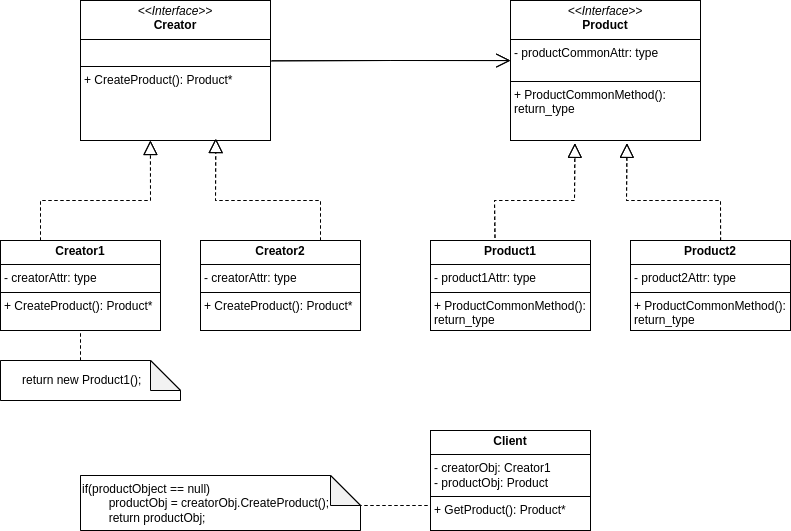

The diagram above was exported from draw.io. Its source (the exported page's mxGraphModel, read from the mxfile embedded in the PNG):
<mxGraphModel dx="1044" dy="575" grid="1" gridSize="10" guides="1" tooltips="1" connect="1" arrows="1" fold="1" page="1" pageScale="1" pageWidth="827" pageHeight="1169" math="0" shadow="0">
  <root>
    <mxCell id="WIyWlLk6GJQsqaUBKTNV-0" />
    <mxCell id="WIyWlLk6GJQsqaUBKTNV-1" parent="WIyWlLk6GJQsqaUBKTNV-0" />
    <mxCell id="eBdvUt5oQFF3fciLyBsF-1" value="&lt;p style=&quot;margin:0px;margin-top:4px;text-align:center;&quot;&gt;&lt;i&gt;&amp;lt;&amp;lt;Interface&amp;gt;&amp;gt;&lt;/i&gt;&lt;br&gt;&lt;b&gt;Creator&lt;/b&gt;&lt;/p&gt;&lt;hr size=&quot;1&quot; style=&quot;border-style:solid;&quot;&gt;&lt;p style=&quot;margin:0px;margin-left:4px;&quot;&gt;&lt;br&gt;&lt;/p&gt;&lt;hr size=&quot;1&quot; style=&quot;border-style:solid;&quot;&gt;&lt;p style=&quot;margin:0px;margin-left:4px;&quot;&gt;+ CreateProduct(): Product*&lt;br&gt;&lt;br&gt;&lt;/p&gt;" style="verticalAlign=top;align=left;overflow=fill;html=1;whiteSpace=wrap;" parent="WIyWlLk6GJQsqaUBKTNV-1" vertex="1">
      <mxGeometry x="90" y="120" width="190" height="140" as="geometry" />
    </mxCell>
    <mxCell id="eBdvUt5oQFF3fciLyBsF-2" value="&lt;p style=&quot;margin:0px;margin-top:4px;text-align:center;&quot;&gt;&lt;i&gt;&amp;lt;&amp;lt;Interface&amp;gt;&amp;gt;&lt;/i&gt;&lt;br&gt;&lt;b&gt;Product&lt;/b&gt;&lt;/p&gt;&lt;hr size=&quot;1&quot; style=&quot;border-style:solid;&quot;&gt;&lt;p style=&quot;margin:0px;margin-left:4px;&quot;&gt;- productCommonAttr: type&lt;br&gt;&lt;br&gt;&lt;/p&gt;&lt;hr size=&quot;1&quot; style=&quot;border-style:solid;&quot;&gt;&lt;p style=&quot;margin:0px;margin-left:4px;&quot;&gt;+ ProductCommonMethod(): return_type&lt;/p&gt;" style="verticalAlign=top;align=left;overflow=fill;html=1;whiteSpace=wrap;" parent="WIyWlLk6GJQsqaUBKTNV-1" vertex="1">
      <mxGeometry x="520" y="120" width="190" height="140" as="geometry" />
    </mxCell>
    <mxCell id="eBdvUt5oQFF3fciLyBsF-6" value="" style="endArrow=open;endFill=1;endSize=12;html=1;rounded=0;exitX=1.006;exitY=0.431;exitDx=0;exitDy=0;exitPerimeter=0;entryX=0;entryY=0.429;entryDx=0;entryDy=0;entryPerimeter=0;" parent="WIyWlLk6GJQsqaUBKTNV-1" source="eBdvUt5oQFF3fciLyBsF-1" target="eBdvUt5oQFF3fciLyBsF-2" edge="1">
      <mxGeometry width="160" relative="1" as="geometry">
        <mxPoint x="320" y="180" as="sourcePoint" />
        <mxPoint x="480" y="180" as="targetPoint" />
        <Array as="points">
          <mxPoint x="400" y="180" />
        </Array>
      </mxGeometry>
    </mxCell>
    <mxCell id="eBdvUt5oQFF3fciLyBsF-7" value="&lt;p style=&quot;margin:0px;margin-top:4px;text-align:center;&quot;&gt;&lt;b&gt;Creator1&lt;/b&gt;&lt;/p&gt;&lt;hr size=&quot;1&quot; style=&quot;border-style:solid;&quot;&gt;&lt;p style=&quot;margin:0px;margin-left:4px;&quot;&gt;- creatorAttr: type&lt;/p&gt;&lt;hr size=&quot;1&quot; style=&quot;border-style:solid;&quot;&gt;&lt;p style=&quot;margin:0px;margin-left:4px;&quot;&gt;+ CreateProduct(): Product*&lt;/p&gt;" style="verticalAlign=top;align=left;overflow=fill;html=1;whiteSpace=wrap;" parent="WIyWlLk6GJQsqaUBKTNV-1" vertex="1">
      <mxGeometry x="10" y="360" width="160" height="90" as="geometry" />
    </mxCell>
    <mxCell id="eBdvUt5oQFF3fciLyBsF-8" value="&lt;p style=&quot;margin:0px;margin-top:4px;text-align:center;&quot;&gt;&lt;b&gt;Creator2&lt;/b&gt;&lt;/p&gt;&lt;hr size=&quot;1&quot; style=&quot;border-style:solid;&quot;&gt;&lt;p style=&quot;margin:0px;margin-left:4px;&quot;&gt;- creatorAttr: type&lt;/p&gt;&lt;hr size=&quot;1&quot; style=&quot;border-style:solid;&quot;&gt;&lt;p style=&quot;margin:0px;margin-left:4px;&quot;&gt;+ CreateProduct(): Product*&lt;/p&gt;" style="verticalAlign=top;align=left;overflow=fill;html=1;whiteSpace=wrap;" parent="WIyWlLk6GJQsqaUBKTNV-1" vertex="1">
      <mxGeometry x="210" y="360" width="160" height="90" as="geometry" />
    </mxCell>
    <mxCell id="eBdvUt5oQFF3fciLyBsF-9" value="&lt;p style=&quot;margin:0px;margin-top:4px;text-align:center;&quot;&gt;&lt;b&gt;Product1&lt;/b&gt;&lt;/p&gt;&lt;hr size=&quot;1&quot; style=&quot;border-style:solid;&quot;&gt;&lt;p style=&quot;margin:0px;margin-left:4px;&quot;&gt;- product1Attr: type&lt;/p&gt;&lt;hr size=&quot;1&quot; style=&quot;border-style:solid;&quot;&gt;&lt;p style=&quot;margin:0px;margin-left:4px;&quot;&gt;+ ProductCommonMethod(): return_type&lt;/p&gt;" style="verticalAlign=top;align=left;overflow=fill;html=1;whiteSpace=wrap;" parent="WIyWlLk6GJQsqaUBKTNV-1" vertex="1">
      <mxGeometry x="440" y="360" width="160" height="90" as="geometry" />
    </mxCell>
    <mxCell id="eBdvUt5oQFF3fciLyBsF-10" value="&lt;p style=&quot;margin:0px;margin-top:4px;text-align:center;&quot;&gt;&lt;b&gt;Product2&lt;/b&gt;&lt;/p&gt;&lt;hr size=&quot;1&quot; style=&quot;border-style:solid;&quot;&gt;&lt;p style=&quot;margin:0px;margin-left:4px;&quot;&gt;- product2Attr: type&lt;/p&gt;&lt;hr size=&quot;1&quot; style=&quot;border-style:solid;&quot;&gt;&lt;p style=&quot;margin:0px;margin-left:4px;&quot;&gt;+ ProductCommonMethod(): return_type&lt;/p&gt;" style="verticalAlign=top;align=left;overflow=fill;html=1;whiteSpace=wrap;" parent="WIyWlLk6GJQsqaUBKTNV-1" vertex="1">
      <mxGeometry x="640" y="360" width="160" height="90" as="geometry" />
    </mxCell>
    <mxCell id="eBdvUt5oQFF3fciLyBsF-11" value="" style="endArrow=block;dashed=1;endFill=0;endSize=12;html=1;rounded=0;exitX=0.25;exitY=0;exitDx=0;exitDy=0;entryX=0.368;entryY=1;entryDx=0;entryDy=0;entryPerimeter=0;" parent="WIyWlLk6GJQsqaUBKTNV-1" source="eBdvUt5oQFF3fciLyBsF-7" target="eBdvUt5oQFF3fciLyBsF-1" edge="1">
      <mxGeometry width="160" relative="1" as="geometry">
        <mxPoint x="40" y="320" as="sourcePoint" />
        <mxPoint x="200" y="320" as="targetPoint" />
        <Array as="points">
          <mxPoint x="50" y="320" />
          <mxPoint x="160" y="320" />
        </Array>
      </mxGeometry>
    </mxCell>
    <mxCell id="eBdvUt5oQFF3fciLyBsF-12" value="" style="endArrow=block;dashed=1;endFill=0;endSize=12;html=1;rounded=0;exitX=0.75;exitY=0;exitDx=0;exitDy=0;entryX=0.712;entryY=0.986;entryDx=0;entryDy=0;entryPerimeter=0;" parent="WIyWlLk6GJQsqaUBKTNV-1" source="eBdvUt5oQFF3fciLyBsF-8" target="eBdvUt5oQFF3fciLyBsF-1" edge="1">
      <mxGeometry width="160" relative="1" as="geometry">
        <mxPoint x="250" y="360" as="sourcePoint" />
        <mxPoint x="360" y="260" as="targetPoint" />
        <Array as="points">
          <mxPoint x="330" y="320" />
          <mxPoint x="225" y="320" />
        </Array>
      </mxGeometry>
    </mxCell>
    <mxCell id="eBdvUt5oQFF3fciLyBsF-13" value="" style="endArrow=block;dashed=1;endFill=0;endSize=12;html=1;rounded=0;entryX=0.339;entryY=1.02;entryDx=0;entryDy=0;entryPerimeter=0;exitX=0.403;exitY=-0.031;exitDx=0;exitDy=0;exitPerimeter=0;" parent="WIyWlLk6GJQsqaUBKTNV-1" source="eBdvUt5oQFF3fciLyBsF-9" target="eBdvUt5oQFF3fciLyBsF-2" edge="1">
      <mxGeometry width="160" relative="1" as="geometry">
        <mxPoint x="470" y="310" as="sourcePoint" />
        <mxPoint x="630" y="310" as="targetPoint" />
        <Array as="points">
          <mxPoint x="504" y="320" />
          <mxPoint x="584" y="320" />
        </Array>
      </mxGeometry>
    </mxCell>
    <mxCell id="eBdvUt5oQFF3fciLyBsF-14" value="" style="endArrow=block;dashed=1;endFill=0;endSize=12;html=1;rounded=0;exitX=0.563;exitY=0;exitDx=0;exitDy=0;exitPerimeter=0;entryX=0.613;entryY=1.02;entryDx=0;entryDy=0;entryPerimeter=0;" parent="WIyWlLk6GJQsqaUBKTNV-1" source="eBdvUt5oQFF3fciLyBsF-10" target="eBdvUt5oQFF3fciLyBsF-2" edge="1">
      <mxGeometry width="160" relative="1" as="geometry">
        <mxPoint x="620" y="310" as="sourcePoint" />
        <mxPoint x="780" y="310" as="targetPoint" />
        <Array as="points">
          <mxPoint x="730" y="320" />
          <mxPoint x="636" y="320" />
        </Array>
      </mxGeometry>
    </mxCell>
    <mxCell id="eBdvUt5oQFF3fciLyBsF-17" value="" style="endArrow=none;dashed=1;html=1;rounded=0;" parent="WIyWlLk6GJQsqaUBKTNV-1" target="eBdvUt5oQFF3fciLyBsF-7" edge="1">
      <mxGeometry width="50" height="50" relative="1" as="geometry">
        <mxPoint x="90" y="480" as="sourcePoint" />
        <mxPoint x="115" y="460" as="targetPoint" />
      </mxGeometry>
    </mxCell>
    <mxCell id="eBdvUt5oQFF3fciLyBsF-18" value="return new Product1();&amp;nbsp; &amp;nbsp; &amp;nbsp;" style="shape=note;whiteSpace=wrap;html=1;backgroundOutline=1;darkOpacity=0.05;" parent="WIyWlLk6GJQsqaUBKTNV-1" vertex="1">
      <mxGeometry x="10" y="480" width="180" height="40" as="geometry" />
    </mxCell>
    <mxCell id="eBdvUt5oQFF3fciLyBsF-21" value="&lt;p style=&quot;margin:0px;margin-top:4px;text-align:center;&quot;&gt;&lt;b&gt;Client&lt;/b&gt;&lt;/p&gt;&lt;hr size=&quot;1&quot; style=&quot;border-style:solid;&quot;&gt;&lt;p style=&quot;margin:0px;margin-left:4px;&quot;&gt;- creatorObj: Creator1&lt;/p&gt;&lt;p style=&quot;margin:0px;margin-left:4px;&quot;&gt;- productObj: Product&lt;/p&gt;&lt;hr size=&quot;1&quot; style=&quot;border-style:solid;&quot;&gt;&lt;p style=&quot;margin:0px;margin-left:4px;&quot;&gt;&lt;span style=&quot;background-color: transparent; color: light-dark(rgb(0, 0, 0), rgb(255, 255, 255));&quot;&gt;+ GetProduct(): Product*&lt;/span&gt;&lt;/p&gt;" style="verticalAlign=top;align=left;overflow=fill;html=1;whiteSpace=wrap;" parent="WIyWlLk6GJQsqaUBKTNV-1" vertex="1">
      <mxGeometry x="440" y="550" width="160" height="100" as="geometry" />
    </mxCell>
    <mxCell id="eBdvUt5oQFF3fciLyBsF-22" value="if(productObject == null)&lt;div&gt;&lt;span style=&quot;white-space: pre;&quot;&gt;&#09;&lt;/span&gt;productObj = creatorObj.CreateProduct();&lt;/div&gt;&lt;div&gt;&lt;span style=&quot;white-space: pre;&quot;&gt;&#09;&lt;/span&gt;return productObj;&lt;/div&gt;" style="shape=note;whiteSpace=wrap;html=1;backgroundOutline=1;darkOpacity=0.05;align=left;" parent="WIyWlLk6GJQsqaUBKTNV-1" vertex="1">
      <mxGeometry x="90" y="595" width="280" height="55" as="geometry" />
    </mxCell>
    <mxCell id="eBdvUt5oQFF3fciLyBsF-25" value="" style="endArrow=none;dashed=1;html=1;rounded=0;exitX=0;exitY=0;exitDx=260;exitDy=30;exitPerimeter=0;entryX=0;entryY=0.75;entryDx=0;entryDy=0;" parent="WIyWlLk6GJQsqaUBKTNV-1" source="eBdvUt5oQFF3fciLyBsF-22" target="eBdvUt5oQFF3fciLyBsF-21" edge="1">
      <mxGeometry width="50" height="50" relative="1" as="geometry">
        <mxPoint x="390" y="680" as="sourcePoint" />
        <mxPoint x="310" y="610" as="targetPoint" />
      </mxGeometry>
    </mxCell>
    <mxCell id="KveiQm2yuL8w2wYOBFwU-1" value="&lt;p style=&quot;margin:0px;margin-top:4px;text-align:center;&quot;&gt;&lt;i&gt;&amp;lt;&amp;lt;Interface&amp;gt;&amp;gt;&lt;/i&gt;&lt;br&gt;&lt;b&gt;Creator&lt;/b&gt;&lt;/p&gt;&lt;hr size=&quot;1&quot; style=&quot;border-style:solid;&quot;&gt;&lt;p style=&quot;margin:0px;margin-left:4px;&quot;&gt;&lt;br&gt;&lt;/p&gt;&lt;hr size=&quot;1&quot; style=&quot;border-style:solid;&quot;&gt;&lt;p style=&quot;margin:0px;margin-left:4px;&quot;&gt;+ CreateProduct(): Product*&lt;br&gt;&lt;br&gt;&lt;/p&gt;" style="verticalAlign=top;align=left;overflow=fill;html=1;whiteSpace=wrap;" parent="WIyWlLk6GJQsqaUBKTNV-1" vertex="1">
      <mxGeometry x="90" y="120" width="190" height="140" as="geometry" />
    </mxCell>
    <mxCell id="KveiQm2yuL8w2wYOBFwU-2" value="&lt;p style=&quot;margin:0px;margin-top:4px;text-align:center;&quot;&gt;&lt;i&gt;&amp;lt;&amp;lt;Interface&amp;gt;&amp;gt;&lt;/i&gt;&lt;br&gt;&lt;b&gt;Product&lt;/b&gt;&lt;/p&gt;&lt;hr size=&quot;1&quot; style=&quot;border-style:solid;&quot;&gt;&lt;p style=&quot;margin:0px;margin-left:4px;&quot;&gt;- productCommonAttr: type&lt;br&gt;&lt;br&gt;&lt;/p&gt;&lt;hr size=&quot;1&quot; style=&quot;border-style:solid;&quot;&gt;&lt;p style=&quot;margin:0px;margin-left:4px;&quot;&gt;+ ProductCommonMethod(): return_type&lt;/p&gt;" style="verticalAlign=top;align=left;overflow=fill;html=1;whiteSpace=wrap;" parent="WIyWlLk6GJQsqaUBKTNV-1" vertex="1">
      <mxGeometry x="520" y="120" width="190" height="140" as="geometry" />
    </mxCell>
    <mxCell id="KveiQm2yuL8w2wYOBFwU-3" value="" style="endArrow=open;endFill=1;endSize=12;html=1;rounded=0;exitX=1.006;exitY=0.431;exitDx=0;exitDy=0;exitPerimeter=0;entryX=0;entryY=0.429;entryDx=0;entryDy=0;entryPerimeter=0;" parent="WIyWlLk6GJQsqaUBKTNV-1" source="KveiQm2yuL8w2wYOBFwU-1" target="KveiQm2yuL8w2wYOBFwU-2" edge="1">
      <mxGeometry width="160" relative="1" as="geometry">
        <mxPoint x="320" y="180" as="sourcePoint" />
        <mxPoint x="480" y="180" as="targetPoint" />
        <Array as="points">
          <mxPoint x="400" y="180" />
        </Array>
      </mxGeometry>
    </mxCell>
    <mxCell id="KveiQm2yuL8w2wYOBFwU-4" value="&lt;p style=&quot;margin:0px;margin-top:4px;text-align:center;&quot;&gt;&lt;b&gt;Creator1&lt;/b&gt;&lt;/p&gt;&lt;hr size=&quot;1&quot; style=&quot;border-style:solid;&quot;&gt;&lt;p style=&quot;margin:0px;margin-left:4px;&quot;&gt;- creatorAttr: type&lt;/p&gt;&lt;hr size=&quot;1&quot; style=&quot;border-style:solid;&quot;&gt;&lt;p style=&quot;margin:0px;margin-left:4px;&quot;&gt;+ CreateProduct(): Product*&lt;/p&gt;" style="verticalAlign=top;align=left;overflow=fill;html=1;whiteSpace=wrap;" parent="WIyWlLk6GJQsqaUBKTNV-1" vertex="1">
      <mxGeometry x="10" y="360" width="160" height="90" as="geometry" />
    </mxCell>
    <mxCell id="KveiQm2yuL8w2wYOBFwU-5" value="&lt;p style=&quot;margin:0px;margin-top:4px;text-align:center;&quot;&gt;&lt;b&gt;Creator2&lt;/b&gt;&lt;/p&gt;&lt;hr size=&quot;1&quot; style=&quot;border-style:solid;&quot;&gt;&lt;p style=&quot;margin:0px;margin-left:4px;&quot;&gt;- creatorAttr: type&lt;/p&gt;&lt;hr size=&quot;1&quot; style=&quot;border-style:solid;&quot;&gt;&lt;p style=&quot;margin:0px;margin-left:4px;&quot;&gt;+ CreateProduct(): Product*&lt;/p&gt;" style="verticalAlign=top;align=left;overflow=fill;html=1;whiteSpace=wrap;" parent="WIyWlLk6GJQsqaUBKTNV-1" vertex="1">
      <mxGeometry x="210" y="360" width="160" height="90" as="geometry" />
    </mxCell>
    <mxCell id="KveiQm2yuL8w2wYOBFwU-6" value="&lt;p style=&quot;margin:0px;margin-top:4px;text-align:center;&quot;&gt;&lt;b&gt;Product1&lt;/b&gt;&lt;/p&gt;&lt;hr size=&quot;1&quot; style=&quot;border-style:solid;&quot;&gt;&lt;p style=&quot;margin:0px;margin-left:4px;&quot;&gt;- product1Attr: type&lt;/p&gt;&lt;hr size=&quot;1&quot; style=&quot;border-style:solid;&quot;&gt;&lt;p style=&quot;margin:0px;margin-left:4px;&quot;&gt;+ ProductCommonMethod(): return_type&lt;/p&gt;" style="verticalAlign=top;align=left;overflow=fill;html=1;whiteSpace=wrap;" parent="WIyWlLk6GJQsqaUBKTNV-1" vertex="1">
      <mxGeometry x="440" y="360" width="160" height="90" as="geometry" />
    </mxCell>
    <mxCell id="KveiQm2yuL8w2wYOBFwU-7" value="&lt;p style=&quot;margin:0px;margin-top:4px;text-align:center;&quot;&gt;&lt;b&gt;Product2&lt;/b&gt;&lt;/p&gt;&lt;hr size=&quot;1&quot; style=&quot;border-style:solid;&quot;&gt;&lt;p style=&quot;margin:0px;margin-left:4px;&quot;&gt;- product2Attr: type&lt;/p&gt;&lt;hr size=&quot;1&quot; style=&quot;border-style:solid;&quot;&gt;&lt;p style=&quot;margin:0px;margin-left:4px;&quot;&gt;+ ProductCommonMethod(): return_type&lt;/p&gt;" style="verticalAlign=top;align=left;overflow=fill;html=1;whiteSpace=wrap;" parent="WIyWlLk6GJQsqaUBKTNV-1" vertex="1">
      <mxGeometry x="640" y="360" width="160" height="90" as="geometry" />
    </mxCell>
    <mxCell id="KveiQm2yuL8w2wYOBFwU-8" value="" style="endArrow=block;dashed=1;endFill=0;endSize=12;html=1;rounded=0;exitX=0.25;exitY=0;exitDx=0;exitDy=0;entryX=0.368;entryY=1;entryDx=0;entryDy=0;entryPerimeter=0;" parent="WIyWlLk6GJQsqaUBKTNV-1" source="KveiQm2yuL8w2wYOBFwU-4" target="KveiQm2yuL8w2wYOBFwU-1" edge="1">
      <mxGeometry width="160" relative="1" as="geometry">
        <mxPoint x="40" y="320" as="sourcePoint" />
        <mxPoint x="200" y="320" as="targetPoint" />
        <Array as="points">
          <mxPoint x="50" y="320" />
          <mxPoint x="160" y="320" />
        </Array>
      </mxGeometry>
    </mxCell>
    <mxCell id="KveiQm2yuL8w2wYOBFwU-9" value="" style="endArrow=block;dashed=1;endFill=0;endSize=12;html=1;rounded=0;exitX=0.75;exitY=0;exitDx=0;exitDy=0;entryX=0.712;entryY=0.986;entryDx=0;entryDy=0;entryPerimeter=0;" parent="WIyWlLk6GJQsqaUBKTNV-1" source="KveiQm2yuL8w2wYOBFwU-5" target="KveiQm2yuL8w2wYOBFwU-1" edge="1">
      <mxGeometry width="160" relative="1" as="geometry">
        <mxPoint x="250" y="360" as="sourcePoint" />
        <mxPoint x="360" y="260" as="targetPoint" />
        <Array as="points">
          <mxPoint x="330" y="320" />
          <mxPoint x="225" y="320" />
        </Array>
      </mxGeometry>
    </mxCell>
    <mxCell id="KveiQm2yuL8w2wYOBFwU-10" value="" style="endArrow=block;dashed=1;endFill=0;endSize=12;html=1;rounded=0;entryX=0.339;entryY=1.02;entryDx=0;entryDy=0;entryPerimeter=0;exitX=0.403;exitY=-0.031;exitDx=0;exitDy=0;exitPerimeter=0;" parent="WIyWlLk6GJQsqaUBKTNV-1" source="KveiQm2yuL8w2wYOBFwU-6" target="KveiQm2yuL8w2wYOBFwU-2" edge="1">
      <mxGeometry width="160" relative="1" as="geometry">
        <mxPoint x="470" y="310" as="sourcePoint" />
        <mxPoint x="630" y="310" as="targetPoint" />
        <Array as="points">
          <mxPoint x="504" y="320" />
          <mxPoint x="584" y="320" />
        </Array>
      </mxGeometry>
    </mxCell>
    <mxCell id="KveiQm2yuL8w2wYOBFwU-11" value="" style="endArrow=block;dashed=1;endFill=0;endSize=12;html=1;rounded=0;exitX=0.563;exitY=0;exitDx=0;exitDy=0;exitPerimeter=0;entryX=0.613;entryY=1.02;entryDx=0;entryDy=0;entryPerimeter=0;" parent="WIyWlLk6GJQsqaUBKTNV-1" source="KveiQm2yuL8w2wYOBFwU-7" target="KveiQm2yuL8w2wYOBFwU-2" edge="1">
      <mxGeometry width="160" relative="1" as="geometry">
        <mxPoint x="620" y="310" as="sourcePoint" />
        <mxPoint x="780" y="310" as="targetPoint" />
        <Array as="points">
          <mxPoint x="730" y="320" />
          <mxPoint x="636" y="320" />
        </Array>
      </mxGeometry>
    </mxCell>
    <mxCell id="KveiQm2yuL8w2wYOBFwU-12" value="" style="endArrow=none;dashed=1;html=1;rounded=0;" parent="WIyWlLk6GJQsqaUBKTNV-1" target="KveiQm2yuL8w2wYOBFwU-4" edge="1">
      <mxGeometry width="50" height="50" relative="1" as="geometry">
        <mxPoint x="90" y="480" as="sourcePoint" />
        <mxPoint x="115" y="460" as="targetPoint" />
      </mxGeometry>
    </mxCell>
    <mxCell id="KveiQm2yuL8w2wYOBFwU-13" value="return new Product1();&amp;nbsp; &amp;nbsp; &amp;nbsp;" style="shape=note;whiteSpace=wrap;html=1;backgroundOutline=1;darkOpacity=0.05;" parent="WIyWlLk6GJQsqaUBKTNV-1" vertex="1">
      <mxGeometry x="10" y="480" width="180" height="40" as="geometry" />
    </mxCell>
    <mxCell id="KveiQm2yuL8w2wYOBFwU-14" value="&lt;p style=&quot;margin:0px;margin-top:4px;text-align:center;&quot;&gt;&lt;b&gt;Client&lt;/b&gt;&lt;/p&gt;&lt;hr size=&quot;1&quot; style=&quot;border-style:solid;&quot;&gt;&lt;p style=&quot;margin:0px;margin-left:4px;&quot;&gt;- creatorObj: Creator1&lt;/p&gt;&lt;p style=&quot;margin:0px;margin-left:4px;&quot;&gt;- productObj: Product&lt;/p&gt;&lt;hr size=&quot;1&quot; style=&quot;border-style:solid;&quot;&gt;&lt;p style=&quot;margin:0px;margin-left:4px;&quot;&gt;&lt;span style=&quot;background-color: transparent; color: light-dark(rgb(0, 0, 0), rgb(255, 255, 255));&quot;&gt;+ GetProduct(): Product*&lt;/span&gt;&lt;/p&gt;" style="verticalAlign=top;align=left;overflow=fill;html=1;whiteSpace=wrap;" parent="WIyWlLk6GJQsqaUBKTNV-1" vertex="1">
      <mxGeometry x="440" y="550" width="160" height="100" as="geometry" />
    </mxCell>
    <mxCell id="KveiQm2yuL8w2wYOBFwU-15" value="if(productObject == null)&lt;div&gt;&lt;span style=&quot;white-space: pre;&quot;&gt;&#09;&lt;/span&gt;productObj = creatorObj.CreateProduct();&lt;/div&gt;&lt;div&gt;&lt;span style=&quot;white-space: pre;&quot;&gt;&#09;&lt;/span&gt;return productObj;&lt;/div&gt;" style="shape=note;whiteSpace=wrap;html=1;backgroundOutline=1;darkOpacity=0.05;align=left;" parent="WIyWlLk6GJQsqaUBKTNV-1" vertex="1">
      <mxGeometry x="90" y="595" width="280" height="55" as="geometry" />
    </mxCell>
    <mxCell id="KveiQm2yuL8w2wYOBFwU-16" value="" style="endArrow=none;dashed=1;html=1;rounded=0;exitX=0;exitY=0;exitDx=260;exitDy=30;exitPerimeter=0;entryX=0;entryY=0.75;entryDx=0;entryDy=0;" parent="WIyWlLk6GJQsqaUBKTNV-1" source="KveiQm2yuL8w2wYOBFwU-15" target="KveiQm2yuL8w2wYOBFwU-14" edge="1">
      <mxGeometry width="50" height="50" relative="1" as="geometry">
        <mxPoint x="390" y="680" as="sourcePoint" />
        <mxPoint x="310" y="610" as="targetPoint" />
      </mxGeometry>
    </mxCell>
  </root>
</mxGraphModel>